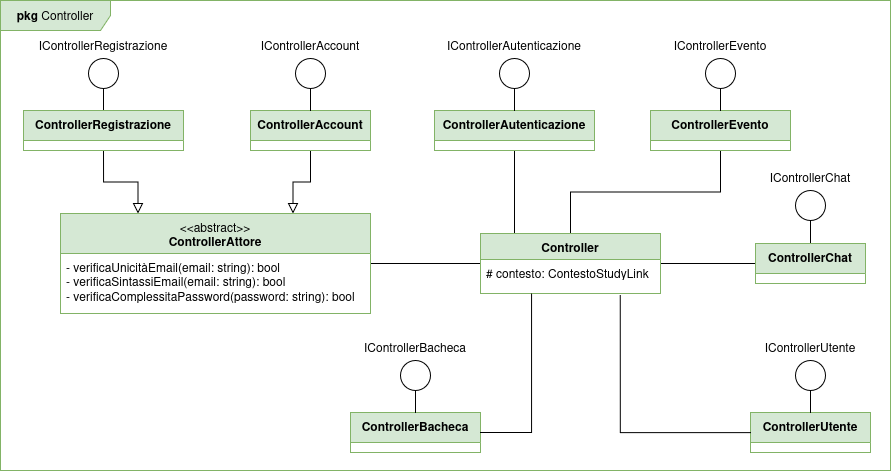

The diagram above was exported from draw.io. Its source (the exported page's mxGraphModel, read from the mxfile embedded in the PNG):
<mxGraphModel dx="1164" dy="556" grid="1" gridSize="10" guides="1" tooltips="1" connect="1" arrows="1" fold="1" page="1" pageScale="1" pageWidth="850" pageHeight="1100" math="0" shadow="0">
  <root>
    <mxCell id="0" />
    <mxCell id="1" parent="0" />
    <mxCell id="ibAbOvtoOgNQmQEDbqh_-51" edge="1" parent="1" source="74dS2z_nssRzXaOdJx0y-5" style="edgeStyle=orthogonalEdgeStyle;rounded=0;orthogonalLoop=1;jettySize=auto;html=1;exitX=0.5;exitY=1;exitDx=0;exitDy=0;fontSize=12;startSize=8;endSize=8;endArrow=none;endFill=0;">
      <mxGeometry relative="1" as="geometry">
        <mxPoint x="574" y="353" as="targetPoint" />
      </mxGeometry>
    </mxCell>
    <mxCell id="74dS2z_nssRzXaOdJx0y-5" parent="1" style="swimlane;fontStyle=1;align=center;verticalAlign=top;childLayout=stackLayout;horizontal=1;startSize=30;horizontalStack=0;resizeParent=1;resizeParentMax=0;resizeLast=0;collapsible=1;marginBottom=0;whiteSpace=wrap;html=1;fillColor=#d5e8d4;strokeColor=#82b366;" value="&lt;div&gt;ControllerAutenticazione&lt;/div&gt;" vertex="1">
      <mxGeometry height="40" width="160" x="494" y="230" as="geometry" />
    </mxCell>
    <mxCell id="ibAbOvtoOgNQmQEDbqh_-14" edge="1" parent="1" source="ibAbOvtoOgNQmQEDbqh_-4" style="edgeStyle=none;curved=1;rounded=0;orthogonalLoop=1;jettySize=auto;html=1;exitX=0.5;exitY=0;exitDx=0;exitDy=0;fontSize=12;startSize=8;endSize=8;endArrow=none;endFill=0;" target="ibAbOvtoOgNQmQEDbqh_-15">
      <mxGeometry relative="1" as="geometry">
        <mxPoint x="162.80952380952374" y="200" as="targetPoint" />
      </mxGeometry>
    </mxCell>
    <mxCell id="ibAbOvtoOgNQmQEDbqh_-46" edge="1" parent="1" source="ibAbOvtoOgNQmQEDbqh_-4" style="edgeStyle=orthogonalEdgeStyle;rounded=0;orthogonalLoop=1;jettySize=auto;html=1;exitX=0.5;exitY=1;exitDx=0;exitDy=0;entryX=0.25;entryY=0;entryDx=0;entryDy=0;fontSize=12;startSize=8;endSize=8;endArrow=block;endFill=0;" target="ibAbOvtoOgNQmQEDbqh_-40">
      <mxGeometry relative="1" as="geometry" />
    </mxCell>
    <mxCell id="ibAbOvtoOgNQmQEDbqh_-4" parent="1" style="swimlane;fontStyle=1;align=center;verticalAlign=top;childLayout=stackLayout;horizontal=1;startSize=30;horizontalStack=0;resizeParent=1;resizeParentMax=0;resizeLast=0;collapsible=1;marginBottom=0;whiteSpace=wrap;html=1;fillColor=#d5e8d4;strokeColor=#82b366;" value="&lt;div&gt;ControllerRegistrazione&lt;/div&gt;" vertex="1">
      <mxGeometry height="40" width="160" x="83" y="230" as="geometry" />
    </mxCell>
    <mxCell id="ibAbOvtoOgNQmQEDbqh_-45" edge="1" parent="1" source="ibAbOvtoOgNQmQEDbqh_-5" style="edgeStyle=orthogonalEdgeStyle;rounded=0;orthogonalLoop=1;jettySize=auto;html=1;exitX=0.5;exitY=1;exitDx=0;exitDy=0;fontSize=12;startSize=8;endSize=8;entryX=0.75;entryY=0;entryDx=0;entryDy=0;endArrow=block;endFill=0;" target="ibAbOvtoOgNQmQEDbqh_-40">
      <mxGeometry relative="1" as="geometry" />
    </mxCell>
    <mxCell id="ibAbOvtoOgNQmQEDbqh_-5" parent="1" style="swimlane;fontStyle=1;align=center;verticalAlign=top;childLayout=stackLayout;horizontal=1;startSize=30;horizontalStack=0;resizeParent=1;resizeParentMax=0;resizeLast=0;collapsible=1;marginBottom=0;whiteSpace=wrap;html=1;fillColor=#d5e8d4;strokeColor=#82b366;" value="&lt;div&gt;ControllerAccount&lt;/div&gt;" vertex="1">
      <mxGeometry height="40" width="120" x="310" y="230" as="geometry" />
    </mxCell>
    <mxCell id="ibAbOvtoOgNQmQEDbqh_-6" parent="1" style="swimlane;fontStyle=1;align=center;verticalAlign=top;childLayout=stackLayout;horizontal=1;startSize=30;horizontalStack=0;resizeParent=1;resizeParentMax=0;resizeLast=0;collapsible=1;marginBottom=0;whiteSpace=wrap;html=1;fillColor=#d5e8d4;strokeColor=#82b366;" value="&lt;div&gt;ControllerUtente&lt;/div&gt;" vertex="1">
      <mxGeometry height="40" width="120" x="810" y="532" as="geometry" />
    </mxCell>
    <mxCell id="ibAbOvtoOgNQmQEDbqh_-54" edge="1" parent="1" source="ibAbOvtoOgNQmQEDbqh_-7" style="edgeStyle=orthogonalEdgeStyle;rounded=0;orthogonalLoop=1;jettySize=auto;html=1;exitX=0.5;exitY=1;exitDx=0;exitDy=0;fontSize=12;startSize=8;endSize=8;endArrow=none;endFill=0;" target="ibAbOvtoOgNQmQEDbqh_-47">
      <mxGeometry relative="1" as="geometry" />
    </mxCell>
    <mxCell id="ibAbOvtoOgNQmQEDbqh_-7" parent="1" style="swimlane;fontStyle=1;align=center;verticalAlign=top;childLayout=stackLayout;horizontal=1;startSize=30;horizontalStack=0;resizeParent=1;resizeParentMax=0;resizeLast=0;collapsible=1;marginBottom=0;whiteSpace=wrap;html=1;fillColor=#d5e8d4;strokeColor=#82b366;" value="&lt;div&gt;ControllerEvento&lt;/div&gt;" vertex="1">
      <mxGeometry height="40" width="140" x="710" y="230" as="geometry" />
    </mxCell>
    <mxCell id="ibAbOvtoOgNQmQEDbqh_-8" parent="1" style="swimlane;fontStyle=1;align=center;verticalAlign=top;childLayout=stackLayout;horizontal=1;startSize=30;horizontalStack=0;resizeParent=1;resizeParentMax=0;resizeLast=0;collapsible=1;marginBottom=0;whiteSpace=wrap;html=1;fillColor=#d5e8d4;strokeColor=#82b366;" value="&lt;div&gt;ControllerBacheca&lt;/div&gt;" vertex="1">
      <mxGeometry height="40" width="130" x="410" y="532" as="geometry" />
    </mxCell>
    <mxCell id="ibAbOvtoOgNQmQEDbqh_-57" edge="1" parent="1" source="ibAbOvtoOgNQmQEDbqh_-9" style="edgeStyle=orthogonalEdgeStyle;rounded=0;orthogonalLoop=1;jettySize=auto;html=1;exitX=0;exitY=0.5;exitDx=0;exitDy=0;fontSize=12;startSize=8;endSize=8;endArrow=none;endFill=0;" target="ibAbOvtoOgNQmQEDbqh_-47">
      <mxGeometry relative="1" as="geometry" />
    </mxCell>
    <mxCell id="ibAbOvtoOgNQmQEDbqh_-9" parent="1" style="swimlane;fontStyle=1;align=center;verticalAlign=top;childLayout=stackLayout;horizontal=1;startSize=30;horizontalStack=0;resizeParent=1;resizeParentMax=0;resizeLast=0;collapsible=1;marginBottom=0;whiteSpace=wrap;html=1;fillColor=#d5e8d4;strokeColor=#82b366;" value="&lt;div&gt;ControllerChat&lt;/div&gt;" vertex="1">
      <mxGeometry height="40" width="110" x="815" y="363" as="geometry" />
    </mxCell>
    <mxCell id="ibAbOvtoOgNQmQEDbqh_-15" parent="1" style="ellipse;whiteSpace=wrap;html=1;aspect=fixed;" value="" vertex="1">
      <mxGeometry height="30" width="30" x="148" y="178" as="geometry" />
    </mxCell>
    <mxCell id="ibAbOvtoOgNQmQEDbqh_-18" parent="1" style="text;html=1;whiteSpace=wrap;strokeColor=none;fillColor=none;align=center;verticalAlign=middle;rounded=0;fontSize=16;" value="&lt;font style=&quot;font-size: 12px;&quot;&gt;IControllerRegistrazione&lt;/font&gt;" vertex="1">
      <mxGeometry height="30" width="60" x="133" y="148" as="geometry" />
    </mxCell>
    <mxCell id="ibAbOvtoOgNQmQEDbqh_-19" edge="1" parent="1" style="edgeStyle=none;curved=1;rounded=0;orthogonalLoop=1;jettySize=auto;html=1;exitX=0.5;exitY=0;exitDx=0;exitDy=0;fontSize=12;startSize=8;endSize=8;endArrow=none;endFill=0;" target="ibAbOvtoOgNQmQEDbqh_-20">
      <mxGeometry relative="1" as="geometry">
        <mxPoint x="370" y="230" as="sourcePoint" />
        <mxPoint x="369.80952380952374" y="200" as="targetPoint" />
      </mxGeometry>
    </mxCell>
    <mxCell id="ibAbOvtoOgNQmQEDbqh_-20" parent="1" style="ellipse;whiteSpace=wrap;html=1;aspect=fixed;" value="" vertex="1">
      <mxGeometry height="30" width="30" x="355" y="178" as="geometry" />
    </mxCell>
    <mxCell id="ibAbOvtoOgNQmQEDbqh_-21" parent="1" style="text;html=1;whiteSpace=wrap;strokeColor=none;fillColor=none;align=center;verticalAlign=middle;rounded=0;fontSize=16;" value="&lt;font style=&quot;font-size: 12px;&quot;&gt;IControllerAccount&lt;/font&gt;" vertex="1">
      <mxGeometry height="30" width="60" x="340" y="148" as="geometry" />
    </mxCell>
    <mxCell id="ibAbOvtoOgNQmQEDbqh_-22" edge="1" parent="1" style="edgeStyle=none;curved=1;rounded=0;orthogonalLoop=1;jettySize=auto;html=1;exitX=0.5;exitY=0;exitDx=0;exitDy=0;fontSize=12;startSize=8;endSize=8;endArrow=none;endFill=0;" target="ibAbOvtoOgNQmQEDbqh_-23">
      <mxGeometry relative="1" as="geometry">
        <mxPoint x="574" y="230" as="sourcePoint" />
        <mxPoint x="573.8095238095237" y="200" as="targetPoint" />
      </mxGeometry>
    </mxCell>
    <mxCell id="ibAbOvtoOgNQmQEDbqh_-23" parent="1" style="ellipse;whiteSpace=wrap;html=1;aspect=fixed;" value="" vertex="1">
      <mxGeometry height="30" width="30" x="559" y="178" as="geometry" />
    </mxCell>
    <mxCell id="ibAbOvtoOgNQmQEDbqh_-24" parent="1" style="text;html=1;whiteSpace=wrap;strokeColor=none;fillColor=none;align=center;verticalAlign=middle;rounded=0;fontSize=16;" value="&lt;font style=&quot;font-size: 12px;&quot;&gt;IControllerAutenticazione&lt;/font&gt;" vertex="1">
      <mxGeometry height="30" width="60" x="544" y="148" as="geometry" />
    </mxCell>
    <mxCell id="ibAbOvtoOgNQmQEDbqh_-28" edge="1" parent="1" style="edgeStyle=none;curved=1;rounded=0;orthogonalLoop=1;jettySize=auto;html=1;exitX=0.5;exitY=0;exitDx=0;exitDy=0;fontSize=12;startSize=8;endSize=8;endArrow=none;endFill=0;" target="ibAbOvtoOgNQmQEDbqh_-29">
      <mxGeometry relative="1" as="geometry">
        <mxPoint x="780" y="230" as="sourcePoint" />
        <mxPoint x="779.8095238095237" y="200" as="targetPoint" />
      </mxGeometry>
    </mxCell>
    <mxCell id="ibAbOvtoOgNQmQEDbqh_-29" parent="1" style="ellipse;whiteSpace=wrap;html=1;aspect=fixed;" value="" vertex="1">
      <mxGeometry height="30" width="30" x="765" y="178" as="geometry" />
    </mxCell>
    <mxCell id="ibAbOvtoOgNQmQEDbqh_-30" parent="1" style="text;html=1;whiteSpace=wrap;strokeColor=none;fillColor=none;align=center;verticalAlign=middle;rounded=0;fontSize=16;" value="&lt;font style=&quot;font-size: 12px;&quot;&gt;IControllerEvento&lt;/font&gt;" vertex="1">
      <mxGeometry height="30" width="60" x="750" y="148" as="geometry" />
    </mxCell>
    <mxCell id="ibAbOvtoOgNQmQEDbqh_-31" edge="1" parent="1" style="edgeStyle=none;curved=1;rounded=0;orthogonalLoop=1;jettySize=auto;html=1;exitX=0.5;exitY=0;exitDx=0;exitDy=0;fontSize=12;startSize=8;endSize=8;endArrow=none;endFill=0;" target="ibAbOvtoOgNQmQEDbqh_-32">
      <mxGeometry relative="1" as="geometry">
        <mxPoint x="870" y="532" as="sourcePoint" />
        <mxPoint x="869.8095238095239" y="502" as="targetPoint" />
      </mxGeometry>
    </mxCell>
    <mxCell id="ibAbOvtoOgNQmQEDbqh_-32" parent="1" style="ellipse;whiteSpace=wrap;html=1;aspect=fixed;" value="" vertex="1">
      <mxGeometry height="30" width="30" x="855" y="480" as="geometry" />
    </mxCell>
    <mxCell id="ibAbOvtoOgNQmQEDbqh_-33" parent="1" style="text;html=1;whiteSpace=wrap;strokeColor=none;fillColor=none;align=center;verticalAlign=middle;rounded=0;fontSize=16;" value="&lt;font style=&quot;font-size: 12px;&quot;&gt;IControllerUtente&lt;/font&gt;" vertex="1">
      <mxGeometry height="30" width="60" x="840" y="450" as="geometry" />
    </mxCell>
    <mxCell id="ibAbOvtoOgNQmQEDbqh_-34" edge="1" parent="1" style="edgeStyle=none;curved=1;rounded=0;orthogonalLoop=1;jettySize=auto;html=1;exitX=0.5;exitY=0;exitDx=0;exitDy=0;fontSize=12;startSize=8;endSize=8;endArrow=none;endFill=0;" target="ibAbOvtoOgNQmQEDbqh_-35">
      <mxGeometry relative="1" as="geometry">
        <mxPoint x="475" y="532" as="sourcePoint" />
        <mxPoint x="474.80952380952385" y="502" as="targetPoint" />
      </mxGeometry>
    </mxCell>
    <mxCell id="ibAbOvtoOgNQmQEDbqh_-35" parent="1" style="ellipse;whiteSpace=wrap;html=1;aspect=fixed;" value="" vertex="1">
      <mxGeometry height="30" width="30" x="460" y="480" as="geometry" />
    </mxCell>
    <mxCell id="ibAbOvtoOgNQmQEDbqh_-36" parent="1" style="text;html=1;whiteSpace=wrap;strokeColor=none;fillColor=none;align=center;verticalAlign=middle;rounded=0;fontSize=16;" value="&lt;font style=&quot;font-size: 12px;&quot;&gt;IControllerBacheca&lt;/font&gt;" vertex="1">
      <mxGeometry height="30" width="60" x="445" y="450" as="geometry" />
    </mxCell>
    <mxCell id="ibAbOvtoOgNQmQEDbqh_-37" edge="1" parent="1" style="edgeStyle=none;curved=1;rounded=0;orthogonalLoop=1;jettySize=auto;html=1;exitX=0.5;exitY=0;exitDx=0;exitDy=0;fontSize=12;startSize=8;endSize=8;endArrow=none;endFill=0;" target="ibAbOvtoOgNQmQEDbqh_-38">
      <mxGeometry relative="1" as="geometry">
        <mxPoint x="870" y="362" as="sourcePoint" />
        <mxPoint x="869.8095238095239" y="332" as="targetPoint" />
      </mxGeometry>
    </mxCell>
    <mxCell id="ibAbOvtoOgNQmQEDbqh_-38" parent="1" style="ellipse;whiteSpace=wrap;html=1;aspect=fixed;" value="" vertex="1">
      <mxGeometry height="30" width="30" x="855" y="310" as="geometry" />
    </mxCell>
    <mxCell id="ibAbOvtoOgNQmQEDbqh_-39" parent="1" style="text;html=1;whiteSpace=wrap;strokeColor=none;fillColor=none;align=center;verticalAlign=middle;rounded=0;fontSize=16;" value="&lt;font style=&quot;font-size: 12px;&quot;&gt;IControllerChat&lt;/font&gt;" vertex="1">
      <mxGeometry height="30" width="60" x="840" y="280" as="geometry" />
    </mxCell>
    <mxCell id="ibAbOvtoOgNQmQEDbqh_-49" edge="1" parent="1" source="ibAbOvtoOgNQmQEDbqh_-40" style="edgeStyle=orthogonalEdgeStyle;rounded=0;orthogonalLoop=1;jettySize=auto;html=1;fontSize=12;startSize=8;endSize=8;endArrow=none;endFill=0;" target="ibAbOvtoOgNQmQEDbqh_-47" value="">
      <mxGeometry relative="1" as="geometry" />
    </mxCell>
    <mxCell id="ibAbOvtoOgNQmQEDbqh_-40" parent="1" style="swimlane;fontStyle=1;align=center;verticalAlign=top;childLayout=stackLayout;horizontal=1;startSize=40;horizontalStack=0;resizeParent=1;resizeParentMax=0;resizeLast=0;collapsible=1;marginBottom=0;whiteSpace=wrap;html=1;fillColor=#d5e8d4;strokeColor=#82b366;" value="&lt;span style=&quot;font-weight: normal;&quot;&gt;&amp;lt;&amp;lt;abstract&amp;gt;&amp;gt;&lt;/span&gt;&lt;div&gt;ControllerAttore&lt;/div&gt;" vertex="1">
      <mxGeometry height="100" width="310" x="120" y="333" as="geometry" />
    </mxCell>
    <mxCell id="ibAbOvtoOgNQmQEDbqh_-43" parent="ibAbOvtoOgNQmQEDbqh_-40" style="text;strokeColor=none;fillColor=none;align=left;verticalAlign=top;spacingLeft=4;spacingRight=4;overflow=hidden;rotatable=0;points=[[0,0.5],[1,0.5]];portConstraint=eastwest;whiteSpace=wrap;html=1;" value="- verificaUnicitàEmail(email: string): bool&lt;div&gt;- verificaSintassiEmail(email: string): bool&lt;/div&gt;&lt;div&gt;- verificaComplessitaPassword(password: string): bool&lt;/div&gt;" vertex="1">
      <mxGeometry height="60" width="310" y="40" as="geometry" />
    </mxCell>
    <mxCell id="ibAbOvtoOgNQmQEDbqh_-47" parent="1" style="swimlane;fontStyle=1;align=center;verticalAlign=top;childLayout=stackLayout;horizontal=1;startSize=26;horizontalStack=0;resizeParent=1;resizeParentMax=0;resizeLast=0;collapsible=1;marginBottom=0;whiteSpace=wrap;html=1;fillColor=#d5e8d4;strokeColor=#82b366;" value="Controller" vertex="1">
      <mxGeometry height="60" width="180" x="540" y="353" as="geometry" />
    </mxCell>
    <mxCell id="ibAbOvtoOgNQmQEDbqh_-48" parent="ibAbOvtoOgNQmQEDbqh_-47" style="text;strokeColor=none;fillColor=none;align=left;verticalAlign=top;spacingLeft=4;spacingRight=4;overflow=hidden;rotatable=0;points=[[0,0.5],[1,0.5]];portConstraint=eastwest;whiteSpace=wrap;html=1;" value="# contesto: ContestoStudyLink" vertex="1">
      <mxGeometry height="34" width="180" y="26" as="geometry" />
    </mxCell>
    <mxCell id="ibAbOvtoOgNQmQEDbqh_-55" edge="1" parent="1" source="ibAbOvtoOgNQmQEDbqh_-8" style="edgeStyle=orthogonalEdgeStyle;rounded=0;orthogonalLoop=1;jettySize=auto;html=1;exitX=1;exitY=0.5;exitDx=0;exitDy=0;fontSize=12;startSize=8;endSize=8;endArrow=none;endFill=0;" target="ibAbOvtoOgNQmQEDbqh_-48">
      <mxGeometry relative="1" as="geometry">
        <Array as="points">
          <mxPoint x="591" y="552" />
        </Array>
      </mxGeometry>
    </mxCell>
    <mxCell id="ibAbOvtoOgNQmQEDbqh_-56" edge="1" parent="1" source="ibAbOvtoOgNQmQEDbqh_-6" style="edgeStyle=orthogonalEdgeStyle;rounded=0;orthogonalLoop=1;jettySize=auto;html=1;exitX=0;exitY=0.5;exitDx=0;exitDy=0;entryX=0.776;entryY=1.041;entryDx=0;entryDy=0;entryPerimeter=0;fontSize=12;startSize=8;endSize=8;endArrow=none;endFill=0;" target="ibAbOvtoOgNQmQEDbqh_-48">
      <mxGeometry relative="1" as="geometry">
        <Array as="points">
          <mxPoint x="680" y="552" />
        </Array>
      </mxGeometry>
    </mxCell>
    <mxCell id="ibAbOvtoOgNQmQEDbqh_-58" parent="1" style="shape=umlFrame;whiteSpace=wrap;html=1;pointerEvents=0;fillColor=#d5e8d4;strokeColor=#82b366;width=110;height=30;" value="&lt;b&gt;pkg&amp;nbsp;&lt;/b&gt;Controller" vertex="1">
      <mxGeometry height="470" width="890" x="60" y="120" as="geometry" />
    </mxCell>
  </root>
</mxGraphModel>